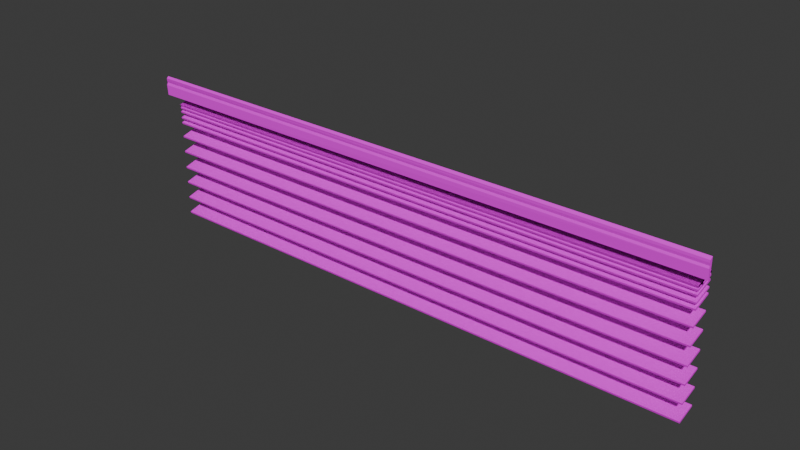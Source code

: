 # Source: LargeWindowShades.blend  (saved by Blender 4.0.36; exported with 4.5.12 LTS)
import bpy
from mathutils import Matrix  # noqa: F401  (used for matrix-valued properties, if any)

bpy.ops.wm.read_factory_settings(use_empty=True)
scene = bpy.context.scene
scene.name = 'Scene'

# ---- images (referenced by path relative to the original .blend; pixels are not part of the script)
import os
ASSET_DIR = os.environ.get("B2B_ASSET_DIR", "")  # directory of the original .blend (textures are referenced by path, not embedded)
HERE = os.path.dirname(os.path.abspath(__file__))  # packed textures are extracted next to this script under _unpacked/

def load_image(name, relpath, width, height, colorspace="sRGB"):
    """Load a texture the original file referenced (path relative to the .blend, or extracted next to this script)."""
    p = next((c for c in (os.path.join(HERE, relpath), os.path.join(ASSET_DIR, relpath)) if relpath and os.path.exists(c)), "")
    if p:
        img = bpy.data.images.load(p, check_existing=True)
        img.name = name
    else:  # same state as the original file: an image datablock whose file is absent (Cycles renders it pink)
        img = bpy.data.images.new(name, width, height)
        img.source = "FILE"
        img.filepath = "//" + (relpath or name)
    img.colorspace_settings.name = colorspace
    return img
img_coloratlas1_png = load_image('ColorAtlas1.png', 'ColorAtlas1.png', 1024, 1024, 'sRGB')

# ---- materials (node trees are filled in below, after node groups)
mat_material = bpy.data.materials.new('Material')
mat_material.use_transparent_shadow = False

# ---- material node trees
mat_material.use_nodes = True; mat_material.node_tree.nodes.clear()
_N = mat_material.node_tree.nodes; _L = mat_material.node_tree.links
n0 = _N.new('ShaderNodeBsdfPrincipled'); n0.name = 'Principled BSDF'; n0.location = (10, 300)
n0.inputs[3].default_value = 1.45
n1 = _N.new('ShaderNodeOutputMaterial'); n1.name = 'Material Output'; n1.location = (300, 300)
n2 = _N.new('ShaderNodeTexImage'); n2.name = 'Image Texture'; n2.location = (-280, 275)
n2.image = img_coloratlas1_png
_L.new(n0.outputs[0], n1.inputs[0])
_L.new(n2.outputs[0], n0.inputs[0])
n1.is_active_output = True

# ---- world
world_world = bpy.data.worlds.new('World'); scene.world = world_world
world_world.use_nodes = True; world_world.node_tree.nodes.clear()
_N = world_world.node_tree.nodes; _L = world_world.node_tree.links
n0 = _N.new('ShaderNodeOutputWorld'); n0.name = 'World Output'; n0.location = (300, 300)
n1 = _N.new('ShaderNodeBackground'); n1.name = 'Background'; n1.location = (10, 300)
n1.inputs[0].default_value = (0.05088, 0.05088, 0.05088, 1.0)
_L.new(n1.outputs[0], n0.inputs[0])
n0.is_active_output = True
world_world.color = (0.05088, 0.05088, 0.05088)
world_world.use_sun_shadow = False
world_world.sun_shadow_jitter_overblur = 0.0

# ---- meshes
me_cube_202 = bpy.data.meshes.new('Cube.202')
me_cube_202.from_pydata([(-1.346, 1.149, 0.1556), (-1.346, 1.32, 0.1553), (1.375, 1.145, 0.1553), (-1.342, 1.145, 0.1791), (1.378, 1.149, 0.1782), (1.374, 1.322, 0.1512), (1.374, 1.305, 0.1789), (1.374, 1.283, 0.1788), (1.373, 1.258, 0.1746), (1.375, 1.239, 0.1826), (-1.343, 1.306, 0.1782), (-1.346, 1.283, 0.1744), (-1.345, 1.262, 0.169), (-1.346, 1.239, 0.1783), (-1.291, 0.07499, 0.1278), (-1.291, 0.09141, 0.1322), (-1.291, 0.1236, -0.05349), (-1.291, 0.14, -0.04909), (1.337, 0.07499, 0.1278), (1.337, 0.09141, 0.1322), (1.337, 0.1236, -0.05349), (1.337, 0.14, -0.04909), (-1.291, -0.08695, 0.1278), (-1.291, -0.07054, 0.1322), (-1.291, -0.03839, -0.05349), (-1.291, -0.02197, -0.04909), (1.337, -0.08695, 0.1278), (1.337, -0.07054, 0.1322), (1.337, -0.03839, -0.05349), (1.337, -0.02197, -0.04909), (-1.291, 0.2388, 0.1278), (-1.291, 0.2552, 0.1322), (-1.291, 0.2874, -0.05349), (-1.291, 0.3038, -0.04909), (1.337, 0.2388, 0.1278), (1.337, 0.2552, 0.1322), (1.337, 0.2874, -0.05349), (1.337, 0.3038, -0.04909), (-1.291, 0.397, 0.1278), (-1.291, 0.4134, 0.1322), (-1.291, 0.4456, -0.05349), (-1.291, 0.462, -0.04909), (1.337, 0.397, 0.1278), (1.337, 0.4134, 0.1322), (1.337, 0.4456, -0.05349), (1.337, 0.462, -0.04909), (-1.291, 0.5627, 0.1278), (-1.291, 0.5791, 0.1322), (-1.291, 0.6113, -0.05349), (-1.291, 0.6277, -0.04909), (1.337, 0.5627, 0.1278), (1.337, 0.5791, 0.1322), (1.337, 0.6113, -0.05349), (1.337, 0.6277, -0.04909), (-1.291, 0.719, 0.1278), (-1.291, 0.7354, 0.1322), (-1.291, 0.7676, -0.05349), (-1.291, 0.784, -0.04909), (1.337, 0.719, 0.1278), (1.337, 0.7354, 0.1322), (1.337, 0.7676, -0.05349), (1.337, 0.784, -0.04909), (-1.291, 0.8605, 0.1278), (-1.291, 0.8769, 0.1322), (-1.291, 0.9091, -0.05349), (-1.291, 0.9255, -0.04909), (1.337, 0.8605, 0.1278), (1.337, 0.8769, 0.1322), (1.337, 0.9091, -0.05349), (1.337, 0.9255, -0.04909), (-1.291, 0.9122, 0.1278), (-1.291, 0.9286, 0.1322), (-1.291, 0.9608, -0.05349), (-1.291, 0.9772, -0.04909), (1.337, 0.9122, 0.1278), (1.337, 0.9286, 0.1322), (1.337, 0.9608, -0.05349), (1.337, 0.9772, -0.04909), (-1.291, 1.013, 0.1278), (-1.291, 1.029, 0.1322), (-1.291, 1.061, -0.05349), (-1.291, 1.078, -0.04909), (1.337, 1.013, 0.1278), (1.337, 1.029, 0.1322), (1.337, 1.061, -0.05349), (1.337, 1.078, -0.04909), (-1.291, 1.043, 0.1278), (-1.291, 1.059, 0.1322), (-1.291, 1.091, -0.05349), (-1.291, 1.108, -0.04909), (1.337, 1.043, 0.1278), (1.337, 1.059, 0.1322), (1.337, 1.091, -0.05349), (1.337, 1.108, -0.04909), (-1.291, 1.043, 0.1278), (-1.291, 1.059, 0.1322), (-1.291, 1.091, -0.05349), (-1.291, 1.108, -0.04909), (1.337, 1.043, 0.1278), (1.337, 1.059, 0.1322), (1.337, 1.091, -0.05349), (1.337, 1.108, -0.04909), (-1.291, 0.9722, 0.1278), (-1.291, 0.9886, 0.1322), (-1.291, 1.021, -0.05349), (-1.291, 1.037, -0.04909), (1.337, 0.9722, 0.1278), (1.337, 0.9886, 0.1322), (1.337, 1.021, -0.05349), (1.337, 1.037, -0.04909)], [], [(1, 5, 0), (2, 9, 4), (2, 8, 9), (13, 0, 3), (12, 0, 13), (11, 10, 1), (10, 6, 5, 1), (3, 4, 9, 13), (13, 9, 8, 12), (11, 12, 8, 7), (11, 7, 6, 10), (3, 0, 2, 4), (2, 5, 8), (5, 7, 8), (12, 1, 0), (12, 11, 1), (5, 6, 7), (0, 5, 2), (14, 15, 17, 16), (16, 17, 21, 20), (20, 21, 19, 18), (18, 19, 15, 14), (16, 20, 18, 14), (21, 17, 15, 19), (22, 23, 25, 24), (24, 25, 29, 28), (28, 29, 27, 26), (26, 27, 23, 22), (24, 28, 26, 22), (29, 25, 23, 27), (30, 31, 33, 32), (32, 33, 37, 36), (36, 37, 35, 34), (34, 35, 31, 30), (32, 36, 34, 30), (37, 33, 31, 35), (38, 39, 41, 40), (40, 41, 45, 44), (44, 45, 43, 42), (42, 43, 39, 38), (40, 44, 42, 38), (45, 41, 39, 43), (46, 47, 49, 48), (48, 49, 53, 52), (52, 53, 51, 50), (50, 51, 47, 46), (48, 52, 50, 46), (53, 49, 47, 51), (54, 55, 57, 56), (56, 57, 61, 60), (60, 61, 59, 58), (58, 59, 55, 54), (56, 60, 58, 54), (61, 57, 55, 59), (62, 63, 65, 64), (64, 65, 69, 68), (68, 69, 67, 66), (66, 67, 63, 62), (64, 68, 66, 62), (69, 65, 63, 67), (70, 71, 73, 72), (72, 73, 77, 76), (76, 77, 75, 74), (74, 75, 71, 70), (72, 76, 74, 70), (77, 73, 71, 75), (78, 79, 81, 80), (80, 81, 85, 84), (84, 85, 83, 82), (82, 83, 79, 78), (80, 84, 82, 78), (85, 81, 79, 83), (86, 87, 89, 88), (88, 89, 93, 92), (92, 93, 91, 90), (90, 91, 87, 86), (88, 92, 90, 86), (93, 89, 87, 91), (94, 95, 97, 96), (96, 97, 101, 100), (100, 101, 99, 98), (98, 99, 95, 94), (96, 100, 98, 94), (101, 97, 95, 99), (102, 103, 105, 104), (104, 105, 109, 108), (108, 109, 107, 106), (106, 107, 103, 102), (104, 108, 106, 102), (109, 105, 103, 107)])
_uv = me_cube_202.uv_layers.new(name='UVMap')
_uv.uv.foreach_set('vector', [0.2719, 0.5762, 0.2719, 0.5315, 0.2612, 0.5762, 0.3371, 0.6378, 0.3383, 0.6323, 0.3383, 0.6378, 0.3397, 0.6323, 0.3384, 0.6378, 0.3397, 0.6378, 0.337, 0.6378, 0.337, 0.6323, 0.3383, 0.6323, 0.3396, 0.6323, 0.3384, 0.6378, 0.3384, 0.6323, 0.3425, 0.6336, 0.3437, 0.6336, 0.3437, 0.6323, 0.364, 0.5762, 0.364, 0.5315, 0.3628, 0.5315, 0.3628, 0.5762, 0.2395, 0.649, 0.2828, 0.649, 0.2828, 0.6435, 0.2395, 0.6435, 0.3627, 0.621, 0.3627, 0.5763, 0.3614, 0.5763, 0.3614, 0.621, 0.2828, 0.656, 0.2828, 0.6547, 0.2395, 0.6547, 0.2395, 0.656, 0.3627, 0.5762, 0.3627, 0.5315, 0.3614, 0.5315, 0.3614, 0.5762, 0.3261, 0.6546, 0.3261, 0.6533, 0.2828, 0.6533, 0.2828, 0.6546, 0.3424, 0.6323, 0.3398, 0.6378, 0.3424, 0.6378, 0.3371, 0.6392, 0.3397, 0.6392, 0.3397, 0.6379, 0.3397, 0.6323, 0.3423, 0.6323, 0.3397, 0.6378, 0.337, 0.6392, 0.337, 0.6379, 0.3396, 0.6379, 0.3424, 0.6336, 0.3424, 0.6323, 0.3437, 0.6323, 0.2611, 0.5762, 0.2719, 0.5315, 0.2611, 0.5315, 0.3451, 0.6211, 0.3438, 0.6211, 0.3438, 0.6322, 0.3451, 0.6322, 0.3613, 0.5315, 0.3601, 0.5315, 0.3601, 0.5762, 0.3613, 0.5762, 0.3437, 0.6211, 0.3424, 0.6211, 0.3424, 0.6322, 0.3437, 0.6322, 0.3261, 0.6532, 0.3261, 0.6519, 0.2828, 0.6519, 0.2828, 0.6532, 0.3044, 0.5762, 0.3044, 0.5315, 0.2937, 0.5315, 0.2937, 0.5762, 0.2395, 0.621, 0.2828, 0.621, 0.2828, 0.6099, 0.2395, 0.6099, 0.3478, 0.6211, 0.3465, 0.6211, 0.3465, 0.6322, 0.3478, 0.6322, 0.36, 0.5315, 0.3587, 0.5315, 0.3587, 0.5762, 0.36, 0.5762, 0.3464, 0.6211, 0.3452, 0.6211, 0.3452, 0.6322, 0.3464, 0.6322, 0.3261, 0.6518, 0.3261, 0.6505, 0.2828, 0.6505, 0.2828, 0.6518, 0.3261, 0.5762, 0.3261, 0.5315, 0.3153, 0.5315, 0.3153, 0.5762, 0.2828, 0.5986, 0.3261, 0.5986, 0.3261, 0.5875, 0.2828, 0.5875, 0.3397, 0.6211, 0.3384, 0.6211, 0.3384, 0.6322, 0.3397, 0.6322, 0.3573, 0.5763, 0.356, 0.5763, 0.356, 0.621, 0.3573, 0.621, 0.3383, 0.6211, 0.337, 0.6211, 0.337, 0.6322, 0.3383, 0.6322, 0.3261, 0.6504, 0.3261, 0.6491, 0.2828, 0.6491, 0.2828, 0.6504, 0.3369, 0.621, 0.3369, 0.5763, 0.3262, 0.5763, 0.3262, 0.621, 0.2828, 0.621, 0.3261, 0.621, 0.3261, 0.6099, 0.2828, 0.6099, 0.3424, 0.6211, 0.3411, 0.6211, 0.3411, 0.6322, 0.3424, 0.6322, 0.3546, 0.5763, 0.3533, 0.5763, 0.3533, 0.621, 0.3546, 0.621, 0.341, 0.6211, 0.3397, 0.6211, 0.3397, 0.6322, 0.341, 0.6322, 0.3261, 0.649, 0.3261, 0.6477, 0.2828, 0.6477, 0.2828, 0.649, 0.3478, 0.621, 0.3478, 0.5763, 0.337, 0.5763, 0.337, 0.621, 0.2828, 0.6322, 0.3261, 0.6322, 0.3261, 0.6211, 0.2828, 0.6211, 0.3342, 0.6211, 0.333, 0.6211, 0.333, 0.6322, 0.3342, 0.6322, 0.3519, 0.5763, 0.3506, 0.5763, 0.3506, 0.621, 0.3519, 0.621, 0.3329, 0.6211, 0.3316, 0.6211, 0.3316, 0.6322, 0.3329, 0.6322, 0.3261, 0.6462, 0.3261, 0.6449, 0.2828, 0.6449, 0.2828, 0.6462, 0.2611, 0.5762, 0.2611, 0.5315, 0.2503, 0.5315, 0.2503, 0.5762, 0.2395, 0.5874, 0.2828, 0.5874, 0.2828, 0.5763, 0.2395, 0.5763, 0.3369, 0.6211, 0.3357, 0.6211, 0.3357, 0.6322, 0.3369, 0.6322, 0.3491, 0.5763, 0.3479, 0.5763, 0.3479, 0.621, 0.3491, 0.621, 0.3356, 0.6211, 0.3343, 0.6211, 0.3343, 0.6322, 0.3356, 0.6322, 0.3261, 0.656, 0.3261, 0.6547, 0.2828, 0.6547, 0.2828, 0.656, 0.2502, 0.5762, 0.2502, 0.5315, 0.2395, 0.5315, 0.2395, 0.5762, 0.2828, 0.6434, 0.3261, 0.6434, 0.3261, 0.6323, 0.2828, 0.6323, 0.3288, 0.6211, 0.3275, 0.6211, 0.3275, 0.6322, 0.3288, 0.6322, 0.3505, 0.5763, 0.3492, 0.5763, 0.3492, 0.621, 0.3505, 0.621, 0.3275, 0.6211, 0.3262, 0.6211, 0.3262, 0.6322, 0.3275, 0.6322, 0.3261, 0.6448, 0.3261, 0.6435, 0.2828, 0.6435, 0.2828, 0.6448, 0.3586, 0.5762, 0.3586, 0.5315, 0.3479, 0.5315, 0.3479, 0.5762, 0.2395, 0.6434, 0.2828, 0.6434, 0.2828, 0.6323, 0.2395, 0.6323, 0.3315, 0.6211, 0.3302, 0.6211, 0.3302, 0.6322, 0.3315, 0.6322, 0.3532, 0.5763, 0.3519, 0.5763, 0.3519, 0.621, 0.3532, 0.621, 0.3302, 0.6211, 0.3289, 0.6211, 0.3289, 0.6322, 0.3302, 0.6322, 0.3261, 0.6476, 0.3261, 0.6463, 0.2828, 0.6463, 0.2828, 0.6476, 0.3478, 0.5762, 0.3478, 0.5315, 0.337, 0.5315, 0.337, 0.5762, 0.2395, 0.6322, 0.2828, 0.6322, 0.2828, 0.6211, 0.2395, 0.6211, 0.3342, 0.6323, 0.333, 0.6323, 0.333, 0.6434, 0.3342, 0.6434, 0.3559, 0.5763, 0.3546, 0.5763, 0.3546, 0.621, 0.3559, 0.621, 0.3329, 0.6323, 0.3316, 0.6323, 0.3316, 0.6434, 0.3329, 0.6434, 0.2828, 0.6504, 0.2828, 0.6491, 0.2395, 0.6491, 0.2395, 0.6504, 0.3369, 0.5762, 0.3369, 0.5315, 0.3262, 0.5315, 0.3262, 0.5762, 0.2828, 0.6098, 0.3261, 0.6098, 0.3261, 0.5987, 0.2828, 0.5987, 0.3369, 0.6323, 0.3357, 0.6323, 0.3357, 0.6434, 0.3369, 0.6434, 0.3586, 0.5763, 0.3573, 0.5763, 0.3573, 0.621, 0.3586, 0.621, 0.3356, 0.6323, 0.3343, 0.6323, 0.3343, 0.6434, 0.3356, 0.6434, 0.2828, 0.6518, 0.2828, 0.6505, 0.2395, 0.6505, 0.2395, 0.6518, 0.3153, 0.5762, 0.3153, 0.5315, 0.3045, 0.5315, 0.3045, 0.5762, 0.2828, 0.5874, 0.3261, 0.5874, 0.3261, 0.5763, 0.2828, 0.5763, 0.3288, 0.6323, 0.3275, 0.6323, 0.3275, 0.6434, 0.3288, 0.6434, 0.36, 0.5763, 0.3587, 0.5763, 0.3587, 0.621, 0.36, 0.621, 0.3275, 0.6323, 0.3262, 0.6323, 0.3262, 0.6434, 0.3275, 0.6434, 0.2828, 0.6532, 0.2828, 0.6519, 0.2395, 0.6519, 0.2395, 0.6532, 0.2936, 0.5762, 0.2936, 0.5315, 0.2828, 0.5315, 0.2828, 0.5762, 0.2395, 0.6098, 0.2828, 0.6098, 0.2828, 0.5987, 0.2395, 0.5987, 0.3315, 0.6323, 0.3302, 0.6323, 0.3302, 0.6434, 0.3315, 0.6434, 0.3613, 0.5763, 0.3601, 0.5763, 0.3601, 0.621, 0.3613, 0.621, 0.3302, 0.6323, 0.3289, 0.6323, 0.3289, 0.6434, 0.3302, 0.6434, 0.2828, 0.6546, 0.2828, 0.6533, 0.2395, 0.6533, 0.2395, 0.6546, 0.2828, 0.5762, 0.2828, 0.5315, 0.272, 0.5315, 0.272, 0.5762, 0.2395, 0.5986, 0.2828, 0.5986, 0.2828, 0.5875, 0.2395, 0.5875])
_uv.active_render = True
_uv = me_cube_202.uv_layers.new(name='UVLightMap')
_uv.uv.foreach_set('vector', [0.2719, 0.5762, 0.2719, 0.5315, 0.2612, 0.5762, 0.3371, 0.6378, 0.3383, 0.6323, 0.3383, 0.6378, 0.3397, 0.6323, 0.3384, 0.6378, 0.3397, 0.6378, 0.337, 0.6378, 0.337, 0.6323, 0.3383, 0.6323, 0.3396, 0.6323, 0.3384, 0.6378, 0.3384, 0.6323, 0.3425, 0.6336, 0.3437, 0.6336, 0.3437, 0.6323, 0.364, 0.5762, 0.364, 0.5315, 0.3628, 0.5315, 0.3628, 0.5762, 0.2395, 0.649, 0.2828, 0.649, 0.2828, 0.6435, 0.2395, 0.6435, 0.3627, 0.621, 0.3627, 0.5763, 0.3614, 0.5763, 0.3614, 0.621, 0.2828, 0.656, 0.2828, 0.6547, 0.2395, 0.6547, 0.2395, 0.656, 0.3627, 0.5762, 0.3627, 0.5315, 0.3614, 0.5315, 0.3614, 0.5762, 0.3261, 0.6546, 0.3261, 0.6533, 0.2828, 0.6533, 0.2828, 0.6546, 0.3424, 0.6323, 0.3398, 0.6378, 0.3424, 0.6378, 0.3371, 0.6392, 0.3397, 0.6392, 0.3397, 0.6379, 0.3397, 0.6323, 0.3423, 0.6323, 0.3397, 0.6378, 0.337, 0.6392, 0.337, 0.6379, 0.3396, 0.6379, 0.3424, 0.6336, 0.3424, 0.6323, 0.3437, 0.6323, 0.2611, 0.5762, 0.2719, 0.5315, 0.2611, 0.5315, 0.3451, 0.6211, 0.3438, 0.6211, 0.3438, 0.6322, 0.3451, 0.6322, 0.3613, 0.5315, 0.3601, 0.5315, 0.3601, 0.5762, 0.3613, 0.5762, 0.3437, 0.6211, 0.3424, 0.6211, 0.3424, 0.6322, 0.3437, 0.6322, 0.3261, 0.6532, 0.3261, 0.6519, 0.2828, 0.6519, 0.2828, 0.6532, 0.3044, 0.5762, 0.3044, 0.5315, 0.2937, 0.5315, 0.2937, 0.5762, 0.2395, 0.621, 0.2828, 0.621, 0.2828, 0.6099, 0.2395, 0.6099, 0.3478, 0.6211, 0.3465, 0.6211, 0.3465, 0.6322, 0.3478, 0.6322, 0.36, 0.5315, 0.3587, 0.5315, 0.3587, 0.5762, 0.36, 0.5762, 0.3464, 0.6211, 0.3452, 0.6211, 0.3452, 0.6322, 0.3464, 0.6322, 0.3261, 0.6518, 0.3261, 0.6505, 0.2828, 0.6505, 0.2828, 0.6518, 0.3261, 0.5762, 0.3261, 0.5315, 0.3153, 0.5315, 0.3153, 0.5762, 0.2828, 0.5986, 0.3261, 0.5986, 0.3261, 0.5875, 0.2828, 0.5875, 0.3397, 0.6211, 0.3384, 0.6211, 0.3384, 0.6322, 0.3397, 0.6322, 0.3573, 0.5763, 0.356, 0.5763, 0.356, 0.621, 0.3573, 0.621, 0.3383, 0.6211, 0.337, 0.6211, 0.337, 0.6322, 0.3383, 0.6322, 0.3261, 0.6504, 0.3261, 0.6491, 0.2828, 0.6491, 0.2828, 0.6504, 0.3369, 0.621, 0.3369, 0.5763, 0.3262, 0.5763, 0.3262, 0.621, 0.2828, 0.621, 0.3261, 0.621, 0.3261, 0.6099, 0.2828, 0.6099, 0.3424, 0.6211, 0.3411, 0.6211, 0.3411, 0.6322, 0.3424, 0.6322, 0.3546, 0.5763, 0.3533, 0.5763, 0.3533, 0.621, 0.3546, 0.621, 0.341, 0.6211, 0.3397, 0.6211, 0.3397, 0.6322, 0.341, 0.6322, 0.3261, 0.649, 0.3261, 0.6477, 0.2828, 0.6477, 0.2828, 0.649, 0.3478, 0.621, 0.3478, 0.5763, 0.337, 0.5763, 0.337, 0.621, 0.2828, 0.6322, 0.3261, 0.6322, 0.3261, 0.6211, 0.2828, 0.6211, 0.3342, 0.6211, 0.333, 0.6211, 0.333, 0.6322, 0.3342, 0.6322, 0.3519, 0.5763, 0.3506, 0.5763, 0.3506, 0.621, 0.3519, 0.621, 0.3329, 0.6211, 0.3316, 0.6211, 0.3316, 0.6322, 0.3329, 0.6322, 0.3261, 0.6462, 0.3261, 0.6449, 0.2828, 0.6449, 0.2828, 0.6462, 0.2611, 0.5762, 0.2611, 0.5315, 0.2503, 0.5315, 0.2503, 0.5762, 0.2395, 0.5874, 0.2828, 0.5874, 0.2828, 0.5763, 0.2395, 0.5763, 0.3369, 0.6211, 0.3357, 0.6211, 0.3357, 0.6322, 0.3369, 0.6322, 0.3491, 0.5763, 0.3479, 0.5763, 0.3479, 0.621, 0.3491, 0.621, 0.3356, 0.6211, 0.3343, 0.6211, 0.3343, 0.6322, 0.3356, 0.6322, 0.3261, 0.656, 0.3261, 0.6547, 0.2828, 0.6547, 0.2828, 0.656, 0.2502, 0.5762, 0.2502, 0.5315, 0.2395, 0.5315, 0.2395, 0.5762, 0.2828, 0.6434, 0.3261, 0.6434, 0.3261, 0.6323, 0.2828, 0.6323, 0.3288, 0.6211, 0.3275, 0.6211, 0.3275, 0.6322, 0.3288, 0.6322, 0.3505, 0.5763, 0.3492, 0.5763, 0.3492, 0.621, 0.3505, 0.621, 0.3275, 0.6211, 0.3262, 0.6211, 0.3262, 0.6322, 0.3275, 0.6322, 0.3261, 0.6448, 0.3261, 0.6435, 0.2828, 0.6435, 0.2828, 0.6448, 0.3586, 0.5762, 0.3586, 0.5315, 0.3479, 0.5315, 0.3479, 0.5762, 0.2395, 0.6434, 0.2828, 0.6434, 0.2828, 0.6323, 0.2395, 0.6323, 0.3315, 0.6211, 0.3302, 0.6211, 0.3302, 0.6322, 0.3315, 0.6322, 0.3532, 0.5763, 0.3519, 0.5763, 0.3519, 0.621, 0.3532, 0.621, 0.3302, 0.6211, 0.3289, 0.6211, 0.3289, 0.6322, 0.3302, 0.6322, 0.3261, 0.6476, 0.3261, 0.6463, 0.2828, 0.6463, 0.2828, 0.6476, 0.3478, 0.5762, 0.3478, 0.5315, 0.337, 0.5315, 0.337, 0.5762, 0.2395, 0.6322, 0.2828, 0.6322, 0.2828, 0.6211, 0.2395, 0.6211, 0.3342, 0.6323, 0.333, 0.6323, 0.333, 0.6434, 0.3342, 0.6434, 0.3559, 0.5763, 0.3546, 0.5763, 0.3546, 0.621, 0.3559, 0.621, 0.3329, 0.6323, 0.3316, 0.6323, 0.3316, 0.6434, 0.3329, 0.6434, 0.2828, 0.6504, 0.2828, 0.6491, 0.2395, 0.6491, 0.2395, 0.6504, 0.3369, 0.5762, 0.3369, 0.5315, 0.3262, 0.5315, 0.3262, 0.5762, 0.2828, 0.6098, 0.3261, 0.6098, 0.3261, 0.5987, 0.2828, 0.5987, 0.3369, 0.6323, 0.3357, 0.6323, 0.3357, 0.6434, 0.3369, 0.6434, 0.3586, 0.5763, 0.3573, 0.5763, 0.3573, 0.621, 0.3586, 0.621, 0.3356, 0.6323, 0.3343, 0.6323, 0.3343, 0.6434, 0.3356, 0.6434, 0.2828, 0.6518, 0.2828, 0.6505, 0.2395, 0.6505, 0.2395, 0.6518, 0.3153, 0.5762, 0.3153, 0.5315, 0.3045, 0.5315, 0.3045, 0.5762, 0.2828, 0.5874, 0.3261, 0.5874, 0.3261, 0.5763, 0.2828, 0.5763, 0.3288, 0.6323, 0.3275, 0.6323, 0.3275, 0.6434, 0.3288, 0.6434, 0.36, 0.5763, 0.3587, 0.5763, 0.3587, 0.621, 0.36, 0.621, 0.3275, 0.6323, 0.3262, 0.6323, 0.3262, 0.6434, 0.3275, 0.6434, 0.2828, 0.6532, 0.2828, 0.6519, 0.2395, 0.6519, 0.2395, 0.6532, 0.2936, 0.5762, 0.2936, 0.5315, 0.2828, 0.5315, 0.2828, 0.5762, 0.2395, 0.6098, 0.2828, 0.6098, 0.2828, 0.5987, 0.2395, 0.5987, 0.3315, 0.6323, 0.3302, 0.6323, 0.3302, 0.6434, 0.3315, 0.6434, 0.3613, 0.5763, 0.3601, 0.5763, 0.3601, 0.621, 0.3613, 0.621, 0.3302, 0.6323, 0.3289, 0.6323, 0.3289, 0.6434, 0.3302, 0.6434, 0.2828, 0.6546, 0.2828, 0.6533, 0.2395, 0.6533, 0.2395, 0.6546, 0.2828, 0.5762, 0.2828, 0.5315, 0.272, 0.5315, 0.272, 0.5762, 0.2395, 0.5986, 0.2828, 0.5986, 0.2828, 0.5875, 0.2395, 0.5875])
me_cube_202.materials.append(mat_material)
me_cube_202.update()

# ---- objects
ob_large_window_shade = bpy.data.objects.new('Large Window Shade', me_cube_202)

# ---- transforms, parenting, visibility, modifiers, constraints
ob_large_window_shade.location = (3.824, -0.3729, 2.637)
ob_large_window_shade.rotation_euler = (1.571, 0.0, 0.0)
ob_large_window_shade.scale = (2.023, 1.0, 1.0)

# ---- collection membership
scene.collection.objects.link(ob_large_window_shade)

# ---- scene / render settings (as saved in the file)
scene.frame_start = 1; scene.frame_end = 250; scene.frame_set(1)
scene.render.engine = 'BLENDER_EEVEE_NEXT'
scene.cycles.sampling_pattern = 'TABULATED_SOBOL'
bpy.context.view_layer.update()

# ---- added for rendering (the .blend has no active camera and no usable light): camera, sun
cam_auto = bpy.data.cameras.new('AutoCamera')
cam_auto.lens = 50.0
cam_auto.sensor_width = 36.0
cam_auto.clip_end = 1000.0
ob_auto_camera = bpy.data.objects.new('AutoCamera', cam_auto)
scene.collection.objects.link(ob_auto_camera)
ob_auto_camera.location = (9.12302, -6.75717, 7.46759)
ob_auto_camera.rotation_euler = (1.09748, -7.21219e-08, 0.694738)
scene.camera = ob_auto_camera
light_auto_sun = bpy.data.lights.new('AutoSun', 'SUN')
light_auto_sun.energy = 3.0
light_auto_sun.angle = 0.0523599
ob_auto_sun = bpy.data.objects.new('AutoSun', light_auto_sun)
scene.collection.objects.link(ob_auto_sun)
ob_auto_sun.rotation_euler = (0.872665, 0.174533, 0.523599)
bpy.context.view_layer.update()
